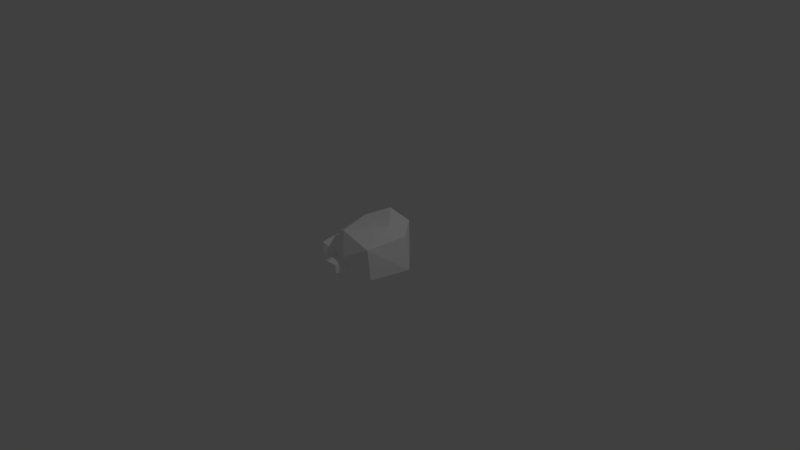 # Source: rock.2blend.blend  (saved by Blender 2.79.0; exported with 4.5.12 LTS)
import bpy
from mathutils import Matrix  # noqa: F401  (used for matrix-valued properties, if any)

bpy.ops.wm.read_factory_settings(use_empty=True)
scene = bpy.context.scene
scene.name = 'Scene'

# ---- collections
col_collection_1 = bpy.data.collections.new('Collection 1'); scene.collection.children.link(col_collection_1)

# ---- materials (node trees are filled in below, after node groups)
mat_material_002 = bpy.data.materials.new('Material.002')
mat_material_002.alpha_threshold = 0.0
mat_material_002.use_transparent_shadow = False
mat_material_002.diffuse_color = (1.0, 1.0, 1.0, 1.0)
mat_material_002.roughness = 0.5
mat_material_002.specular_intensity = 1.0

# ---- material node trees

# ---- world
world_world = bpy.data.worlds.new('World'); scene.world = world_world
world_world.color = (0.05088, 0.05088, 0.05088)
world_world.use_sun_shadow = False
world_world.sun_shadow_jitter_overblur = 0.0
world_world.cycles.sampling_method = 'MANUAL'

# ---- cameras
cam_camera = bpy.data.cameras.new('Camera')
cam_camera.clip_end = 100.0
cam_camera.lens = 35.0
cam_camera.sensor_width = 32.0
cam_camera.sensor_height = 18.0
cam_camera.ortho_scale = 7.314
cam_camera.dof.focus_distance = 0.0
cam_camera.dof.aperture_fstop = 128.0

# ---- lights
light_lamp = bpy.data.lights.new('Lamp', 'POINT')
light_lamp.transmission_factor = 0.0
light_lamp.cutoff_distance = 30.0
light_lamp.energy = 100.0
light_lamp.shadow_buffer_clip_start = 1.001
light_lamp.shadow_soft_size = 0.1
light_lamp.shadow_maximum_resolution = 0.006
light_lamp.use_absolute_resolution = True

# ---- meshes
me_icosphere_004 = bpy.data.meshes.new('Icosphere.004')
me_icosphere_004.from_pydata([(-1.714, 0.3416, -1.293), (-0.9904, -0.1841, -0.7404), (-1.99, -0.509, -0.7404), (-2.511, 0.3256, -0.7615), (-1.98, 1.175, -0.6412), (-1.007, 0.8673, -0.6716), (-1.436, -0.5004, 0.1532), (-2.405, -0.1567, 0.1172), (-2.283, 0.7962, 0.1), (-1.436, 1.194, 0.1523), (-1.075, 0.25, 0.05452), (-1.714, 0.3715, 0.3723), (-1.876, -0.1584, -1.144), (-1.289, 0.03263, -1.144), (-1.451, -0.4674, -0.8189), (-0.9636, 0.3251, -0.8406), (-1.289, 0.6507, -1.144), (-2.173, 0.3792, -0.9993), (-2.402, -0.1584, -0.8189), (-1.931, 0.7086, -0.9257), (-2.368, 0.8415, -0.6806), (-1.452, 1.149, -0.81), (-1.124, 0.02441, -0.06176), (-0.9358, 0.5904, -0.3385), (-1.714, -0.4539, -0.09846), (-1.126, -0.4674, -0.2932), (-2.304, 0.02441, -0.06176), (-2.302, -0.4674, -0.2932), (-2.302, 1.151, -0.2932), (-2.492, 0.5904, -0.3385), (-1.126, 1.151, -0.2932), (-1.714, 1.247, -0.2027), (-1.094, -0.1009, 0.1553), (-1.992, -0.3971, 0.2259), (-2.346, 0.2615, 0.1436), (-2.01, 1.191, 0.1876), (-1.218, 0.7534, 0.1655), (-1.692, -0.01312, 0.3333), (-1.254, 0.2516, 0.3777), (-2.19, 0.04237, 0.4443), (-2.173, 0.6448, 0.4787), (-1.651, 0.8952, 0.3439), (-0.3248, -1.42, -0.6371), (1.167, -2.204, -0.03417), (-0.9778, -2.791, 0.2264), (-1.997, -1.665, -0.1897), (1.104, -0.3457, -0.8222), (-1.416, -1.933, 1.436), (-0.218, 1.009, 0.5918), (1.007, -1.681, 1.639), (0.3258, -1.357, -0.3219), (-1.822, -0.6904, -0.6793), (-0.2669, 0.404, -1.079), (0.8204, 0.1981, 0.6973), (0.1691, -2.651, 1.179), (1.278, -1.914, 0.8949), (-1.027, -2.591, 1.158), (-1.416, 0.1764, -0.7276), (-1.953, -0.3109, 0.7883), (-0.8341, 0.8126, -0.2474), (-0.257, -1.991, 2.101), (0.4586, -0.1773, 1.399), (-1.377, -0.4875, 1.432), (-1.153, 0.6998, 1.144), (2.099, 1.273, -2.605), (5.457, -0.4925, -1.247), (0.6282, -1.813, -0.6606), (-1.666, 0.7204, -1.598), (5.315, 3.692, -3.022), (-0.3585, 0.1178, 2.063), (2.339, 6.741, 0.1622), (5.097, 0.6853, 2.521), (3.564, 1.414, -1.895), (-1.272, 2.915, -2.7), (2.229, 5.38, -3.601), (4.677, 4.916, 0.3999), (3.211, -1.499, 1.484), (5.707, 0.1594, 0.8448), (0.5164, -1.365, 1.437), (-0.3594, 4.867, -2.809), (-1.567, 3.77, 0.6047), (0.952, 6.3, -1.727), (2.251, -0.01288, 3.56), (3.863, 4.071, 1.98), (-0.2709, 3.372, 2.055), (0.233, 6.046, 1.405), (1.8, -2.338, -0.4539), (2.798, -2.863, -0.05064), (1.364, -3.255, 0.1236), (0.6823, -2.503, -0.1547), (2.756, -1.62, -0.5777), (1.071, -2.682, 0.9326), (1.872, -0.7142, 0.368), (2.691, -2.513, 1.069), (2.236, -2.297, -0.2431), (0.7993, -1.851, -0.4821), (1.839, -1.119, -0.7497), (2.566, -1.256, 0.4386), (2.131, -3.162, 0.7605), (2.872, -2.669, 0.5707), (1.331, -3.122, 0.7467), (1.07, -1.271, -0.5144), (0.7117, -1.597, 0.4994), (1.46, -0.8453, -0.1933), (1.846, -2.72, 1.377), (2.324, -1.507, 0.9078), (1.097, -1.715, 0.9302), (1.246, -0.9208, 0.7372)], [], [(0, 13, 12), (1, 13, 15), (0, 12, 17), (0, 17, 19), (0, 19, 16), (1, 15, 22), (2, 14, 24), (3, 18, 26), (4, 20, 28), (5, 21, 30), (1, 22, 25), (2, 24, 27), (3, 26, 29), (4, 28, 31), (5, 30, 23), (6, 32, 37), (7, 33, 39), (8, 34, 40), (9, 35, 41), (10, 36, 38), (38, 41, 11), (38, 36, 41), (36, 9, 41), (41, 40, 11), (41, 35, 40), (35, 8, 40), (40, 39, 11), (40, 34, 39), (34, 7, 39), (39, 37, 11), (39, 33, 37), (33, 6, 37), (37, 38, 11), (37, 32, 38), (32, 10, 38), (23, 36, 10), (23, 30, 36), (30, 9, 36), (31, 35, 9), (31, 28, 35), (28, 8, 35), (29, 34, 8), (29, 26, 34), (26, 7, 34), (27, 33, 7), (27, 24, 33), (24, 6, 33), (25, 32, 6), (25, 22, 32), (22, 10, 32), (30, 31, 9), (30, 21, 31), (21, 4, 31), (28, 29, 8), (28, 20, 29), (20, 3, 29), (26, 27, 7), (26, 18, 27), (18, 2, 27), (24, 25, 6), (24, 14, 25), (14, 1, 25), (22, 23, 10), (22, 15, 23), (15, 5, 23), (16, 21, 5), (16, 19, 21), (19, 4, 21), (19, 20, 4), (19, 17, 20), (17, 3, 20), (17, 18, 3), (17, 12, 18), (12, 2, 18), (15, 16, 5), (15, 13, 16), (13, 0, 16), (12, 14, 2), (12, 13, 14), (13, 1, 14), (42, 50, 44), (43, 50, 46), (42, 44, 45), (42, 45, 51), (42, 51, 50), (43, 46, 55), (44, 43, 54), (45, 44, 47), (46, 52, 48), (44, 54, 56), (45, 47, 58), (46, 48, 53), (47, 60, 62), (49, 53, 61), (61, 53, 63), (53, 48, 63), (63, 62, 61), (63, 58, 62), (62, 60, 61), (60, 49, 61), (59, 63, 48), (59, 57, 63), (57, 58, 63), (58, 47, 62), (56, 60, 47), (56, 54, 60), (54, 49, 60), (48, 52, 59), (52, 57, 59), (57, 51, 58), (51, 45, 58), (47, 44, 56), (54, 55, 49), (54, 43, 55), (55, 53, 49), (55, 46, 53), (50, 52, 46), (50, 51, 52), (51, 57, 52), (44, 50, 43), (64, 72, 66), (65, 72, 68), (64, 66, 67), (64, 67, 73), (64, 73, 72), (65, 68, 77), (66, 65, 76), (67, 66, 69), (68, 74, 70), (66, 76, 78), (67, 69, 80), (68, 70, 75), (69, 82, 84), (71, 75, 83), (83, 75, 85), (75, 70, 85), (85, 84, 83), (85, 80, 84), (84, 82, 83), (82, 71, 83), (81, 85, 70), (81, 79, 85), (79, 80, 85), (80, 69, 84), (78, 82, 69), (78, 76, 82), (76, 71, 82), (70, 74, 81), (74, 79, 81), (79, 73, 80), (73, 67, 80), (69, 66, 78), (76, 77, 71), (76, 65, 77), (77, 75, 71), (77, 68, 75), (72, 74, 68), (72, 73, 74), (73, 79, 74), (66, 72, 65), (86, 94, 88), (87, 94, 90), (86, 88, 89), (86, 89, 95), (86, 95, 94), (87, 90, 99), (88, 87, 98), (89, 88, 91), (90, 96, 92), (88, 98, 100), (89, 91, 102), (90, 92, 97), (91, 104, 106), (93, 97, 105), (105, 97, 107), (97, 92, 107), (107, 106, 105), (107, 102, 106), (106, 104, 105), (104, 93, 105), (103, 107, 92), (103, 101, 107), (101, 102, 107), (102, 91, 106), (100, 104, 91), (100, 98, 104), (98, 93, 104), (92, 96, 103), (96, 101, 103), (101, 95, 102), (95, 89, 102), (91, 88, 100), (98, 99, 93), (98, 87, 99), (99, 97, 93), (99, 90, 97), (94, 96, 90), (94, 95, 96), (95, 101, 96), (88, 94, 87)])
_uv = me_icosphere_004.uv_layers.new(name='UVMap')
_uv.uv.foreach_set('vector', [0.8314, 0.1042, 0.8147, 0.08758, 0.8398, 0.08196, 0.943, 0.764, 0.9578, 0.7722, 0.9474, 0.7864, 0.8314, 0.1042, 0.8398, 0.08196, 0.8515, 0.1022, 0.8314, 0.1042, 0.8515, 0.1022, 0.8408, 0.1134, 0.8314, 0.1042, 0.8408, 0.1134, 0.8132, 0.1125, 0.943, 0.764, 0.9474, 0.7864, 0.9139, 0.773, 0.8467, 0.06121, 0.8237, 0.06233, 0.837, 0.05132, 0.9356, 0.5021, 0.9354, 0.5217, 0.9317, 0.5271, 0.8426, 0.1275, 0.8596, 0.1161, 0.8572, 0.1216, 0.94, 0.8102, 0.9428, 0.8209, 0.9235, 0.8224, 0.943, 0.764, 0.9139, 0.773, 0.9235, 0.7513, 0.8467, 0.06121, 0.837, 0.05132, 0.8611, 0.05625, 0.9356, 0.5021, 0.9317, 0.5271, 0.9335, 0.4983, 0.8235, 0.2977, 0.8101, 0.2916, 0.835, 0.2935, 0.94, 0.8102, 0.9235, 0.8224, 0.9266, 0.7984, 0.8447, 0.2156, 0.8596, 0.2317, 0.8346, 0.2331, 0.8042, 0.2314, 0.8214, 0.2193, 0.8137, 0.2342, 0.8106, 0.2707, 0.8073, 0.2481, 0.8152, 0.2584, 0.8468, 0.2854, 0.8226, 0.2853, 0.8374, 0.2703, 0.9093, 0.7832, 0.9038, 0.8049, 0.8947, 0.7828, 0.8534, 0.2428, 0.8374, 0.2703, 0.8341, 0.2483, 0.8534, 0.2428, 0.8555, 0.2668, 0.8374, 0.2703, 0.8555, 0.2668, 0.8468, 0.2854, 0.8374, 0.2703, 0.8374, 0.2703, 0.8152, 0.2584, 0.8341, 0.2483, 0.8374, 0.2703, 0.8226, 0.2853, 0.8152, 0.2584, 0.8226, 0.2853, 0.8106, 0.2707, 0.8152, 0.2584, 0.8152, 0.2584, 0.8137, 0.2342, 0.8341, 0.2483, 0.8152, 0.2584, 0.8073, 0.2481, 0.8137, 0.2342, 0.8073, 0.2481, 0.8042, 0.2314, 0.8137, 0.2342, 0.8137, 0.2342, 0.8346, 0.2331, 0.8341, 0.2483, 0.8137, 0.2342, 0.8214, 0.2193, 0.8346, 0.2331, 0.8214, 0.2193, 0.8447, 0.2156, 0.8346, 0.2331, 0.8346, 0.2331, 0.8534, 0.2428, 0.8341, 0.2483, 0.8346, 0.2331, 0.8596, 0.2317, 0.8534, 0.2428, 0.905, 0.7678, 0.9093, 0.7832, 0.8947, 0.7828, 0.9266, 0.7984, 0.9038, 0.8049, 0.9093, 0.7832, 0.9266, 0.7984, 0.9235, 0.8224, 0.9038, 0.8049, 0.9235, 0.8224, 0.9029, 0.8235, 0.9038, 0.8049, 0.835, 0.2935, 0.8226, 0.2853, 0.8468, 0.2854, 0.835, 0.2935, 0.8101, 0.2916, 0.8226, 0.2853, 0.8101, 0.2916, 0.8106, 0.2707, 0.8226, 0.2853, 0.8013, 0.2694, 0.8073, 0.2481, 0.8106, 0.2707, 0.9001, 0.9559, 0.8947, 0.9275, 0.8964, 0.9337, 0.8947, 0.9275, 0.9001, 0.9175, 0.8964, 0.9337, 0.808, 0.225, 0.8214, 0.2193, 0.8042, 0.2314, 0.8611, 0.05625, 0.837, 0.05132, 0.8495, 0.04898, 0.837, 0.05132, 0.8262, 0.04409, 0.8495, 0.04898, 0.9235, 0.7513, 0.905, 0.7678, 0.9028, 0.749, 0.9235, 0.7513, 0.9139, 0.773, 0.905, 0.7678, 0.9139, 0.773, 0.9093, 0.7832, 0.905, 0.7678, 0.8596, 0.2903, 0.835, 0.2935, 0.8468, 0.2854, 0.8596, 0.2903, 0.8456, 0.2988, 0.835, 0.2935, 0.8456, 0.2988, 0.8235, 0.2977, 0.835, 0.2935, 0.8101, 0.2916, 0.8013, 0.2694, 0.8106, 0.2707, 0.8101, 0.2916, 0.8067, 0.285, 0.8013, 0.2694, 0.8596, 0.1161, 0.8665, 0.09713, 0.8664, 0.1004, 0.8947, 0.9275, 0.8952, 0.9117, 0.9001, 0.9175, 0.9317, 0.5271, 0.9354, 0.5217, 0.9356, 0.5432, 0.8629, 0.0782, 0.8467, 0.06121, 0.8611, 0.05625, 0.837, 0.05132, 0.8117, 0.05206, 0.8262, 0.04409, 0.837, 0.05132, 0.8237, 0.06233, 0.8117, 0.05206, 0.8237, 0.06233, 0.8039, 0.07077, 0.8117, 0.05206, 0.9139, 0.773, 0.9266, 0.7984, 0.9093, 0.7832, 0.9139, 0.773, 0.9474, 0.7864, 0.9266, 0.7984, 0.9474, 0.7864, 0.94, 0.8102, 0.9266, 0.7984, 0.9578, 0.7994, 0.9428, 0.8209, 0.94, 0.8102, 0.8132, 0.1125, 0.8408, 0.1134, 0.82, 0.1275, 0.8408, 0.1134, 0.8426, 0.1275, 0.82, 0.1275, 0.8408, 0.1134, 0.8596, 0.1161, 0.8426, 0.1275, 0.8408, 0.1134, 0.8515, 0.1022, 0.8596, 0.1161, 0.8515, 0.1022, 0.8665, 0.09713, 0.8596, 0.1161, 0.8515, 0.1022, 0.8629, 0.0782, 0.8665, 0.09713, 0.8515, 0.1022, 0.8398, 0.08196, 0.8629, 0.0782, 0.8398, 0.08196, 0.8467, 0.06121, 0.8629, 0.0782, 0.9474, 0.7864, 0.9578, 0.7994, 0.94, 0.8102, 0.8013, 0.09298, 0.8147, 0.08758, 0.8132, 0.1125, 0.8147, 0.08758, 0.8314, 0.1042, 0.8132, 0.1125, 0.8398, 0.08196, 0.8237, 0.06233, 0.8467, 0.06121, 0.8398, 0.08196, 0.8147, 0.08758, 0.8237, 0.06233, 0.8147, 0.08758, 0.8039, 0.07077, 0.8237, 0.06233, 0.1035, 0.5885, 0.07681, 0.5848, 0.1332, 0.5187, 0.04218, 0.5446, 0.07681, 0.5848, 0.04276, 0.6337, 0.1035, 0.5885, 0.1332, 0.5187, 0.175, 0.5726, 0.1035, 0.5885, 0.175, 0.5726, 0.1664, 0.6204, 0.1035, 0.5885, 0.1664, 0.6204, 0.07681, 0.5848, 0.718, 0.8632, 0.7191, 0.7754, 0.758, 0.8665, 0.1332, 0.5187, 0.04218, 0.5446, 0.08692, 0.5064, 0.175, 0.5726, 0.1332, 0.5187, 0.1541, 0.5327, 0.7191, 0.7754, 0.7284, 0.749, 0.8025, 0.7525, 0.1332, 0.5187, 0.08692, 0.5064, 0.1373, 0.5105, 0.8474, 0.6038, 0.8198, 0.639, 0.8463, 0.5634, 0.7191, 0.7754, 0.8025, 0.7525, 0.788, 0.7808, 0.8198, 0.639, 0.7699, 0.6492, 0.8208, 0.5794, 0.7918, 0.8712, 0.788, 0.7808, 0.8103, 0.8099, 0.7441, 0.5619, 0.7306, 0.5346, 0.8139, 0.5256, 0.7306, 0.5346, 0.7759, 0.502, 0.8139, 0.5256, 0.8139, 0.5256, 0.8208, 0.5794, 0.7441, 0.5619, 0.8139, 0.5256, 0.8463, 0.5634, 0.8208, 0.5794, 0.8208, 0.5794, 0.7699, 0.6492, 0.7441, 0.5619, 0.7699, 0.6492, 0.718, 0.6263, 0.7441, 0.5619, 0.8029, 0.4983, 0.8139, 0.5256, 0.7759, 0.502, 0.8029, 0.4983, 0.827, 0.5182, 0.8139, 0.5256, 0.827, 0.5182, 0.8463, 0.5634, 0.8139, 0.5256, 0.8463, 0.5634, 0.8198, 0.639, 0.8208, 0.5794, 0.8028, 0.6608, 0.7699, 0.6492, 0.8198, 0.639, 0.8028, 0.6608, 0.7522, 0.6608, 0.7699, 0.6492, 0.7618, 0.9076, 0.7918, 0.8712, 0.8103, 0.8991, 0.8025, 0.7525, 0.7284, 0.749, 0.7699, 0.7499, 0.09979, 0.67, 0.149, 0.6559, 0.1254, 0.6726, 0.149, 0.6559, 0.1664, 0.6204, 0.175, 0.6102, 0.1664, 0.6204, 0.175, 0.5726, 0.175, 0.6102, 0.1541, 0.5327, 0.1332, 0.5187, 0.1373, 0.5105, 0.7618, 0.9076, 0.758, 0.8665, 0.7918, 0.8712, 0.7618, 0.9076, 0.718, 0.8632, 0.758, 0.8665, 0.758, 0.8665, 0.788, 0.7808, 0.7918, 0.8712, 0.758, 0.8665, 0.7191, 0.7754, 0.788, 0.7808, 0.07681, 0.5848, 0.09979, 0.67, 0.04276, 0.6337, 0.07681, 0.5848, 0.1664, 0.6204, 0.09979, 0.67, 0.1664, 0.6204, 0.149, 0.6559, 0.09979, 0.67, 0.1332, 0.5187, 0.07681, 0.5848, 0.04218, 0.5446, 0.1804, 0.229, 0.1202, 0.2207, 0.2471, 0.07168, 0.04218, 0.1301, 0.1202, 0.2207, 0.04349, 0.3306, 0.1804, 0.229, 0.2471, 0.07168, 0.3412, 0.1931, 0.1804, 0.229, 0.3412, 0.1931, 0.3218, 0.3007, 0.1804, 0.229, 0.3218, 0.3007, 0.1202, 0.2207, 0.4256, 0.7554, 0.4282, 0.5577, 0.5156, 0.7628, 0.2471, 0.07168, 0.04218, 0.1301, 0.1429, 0.04409, 0.3412, 0.1931, 0.2471, 0.07168, 0.2942, 0.1033, 0.4282, 0.5577, 0.449, 0.4983, 0.6158, 0.5061, 0.2471, 0.07168, 0.1429, 0.04409, 0.2563, 0.05326, 0.7169, 0.2816, 0.655, 0.361, 0.7146, 0.1907, 0.4282, 0.5577, 0.6158, 0.5061, 0.5832, 0.5698, 0.655, 0.361, 0.5425, 0.3839, 0.6571, 0.2268, 0.5918, 0.7735, 0.5832, 0.5698, 0.6336, 0.6353, 0.4844, 0.1874, 0.4541, 0.1259, 0.6416, 0.1055, 0.4541, 0.1259, 0.5561, 0.05247, 0.6416, 0.1055, 0.6416, 0.1055, 0.6571, 0.2268, 0.4844, 0.1874, 0.6416, 0.1055, 0.7146, 0.1907, 0.6571, 0.2268, 0.6571, 0.2268, 0.5425, 0.3839, 0.4844, 0.1874, 0.5425, 0.3839, 0.4256, 0.3322, 0.4844, 0.1874, 0.6167, 0.04409, 0.6416, 0.1055, 0.5561, 0.05247, 0.6167, 0.04409, 0.6712, 0.08901, 0.6416, 0.1055, 0.6712, 0.08901, 0.7146, 0.1907, 0.6416, 0.1055, 0.7146, 0.1907, 0.655, 0.361, 0.6571, 0.2268, 0.6165, 0.4101, 0.5425, 0.3839, 0.655, 0.361, 0.6165, 0.4101, 0.5028, 0.4101, 0.5425, 0.3839, 0.5243, 0.8553, 0.5918, 0.7735, 0.6336, 0.8361, 0.6158, 0.5061, 0.449, 0.4983, 0.5425, 0.5004, 0.1719, 0.4124, 0.2827, 0.3806, 0.2296, 0.4182, 0.2827, 0.3806, 0.3218, 0.3007, 0.3412, 0.2778, 0.3218, 0.3007, 0.3412, 0.1931, 0.3412, 0.2778, 0.2942, 0.1033, 0.2471, 0.07168, 0.2563, 0.05326, 0.5243, 0.8553, 0.5156, 0.7628, 0.5918, 0.7735, 0.5243, 0.8553, 0.4256, 0.7554, 0.5156, 0.7628, 0.5156, 0.7628, 0.5832, 0.5698, 0.5918, 0.7735, 0.5156, 0.7628, 0.4282, 0.5577, 0.5832, 0.5698, 0.1202, 0.2207, 0.1719, 0.4124, 0.04349, 0.3306, 0.1202, 0.2207, 0.3218, 0.3007, 0.1719, 0.4124, 0.3218, 0.3007, 0.2827, 0.3806, 0.1719, 0.4124, 0.2471, 0.07168, 0.1202, 0.2207, 0.04218, 0.1301, 0.08322, 0.8157, 0.06534, 0.8132, 0.103, 0.769, 0.04218, 0.7863, 0.06534, 0.8132, 0.04257, 0.8459, 0.08322, 0.8157, 0.103, 0.769, 0.131, 0.805, 0.08322, 0.8157, 0.131, 0.805, 0.1252, 0.837, 0.08322, 0.8157, 0.1252, 0.837, 0.06534, 0.8132, 0.2593, 0.5828, 0.2601, 0.5241, 0.2861, 0.585, 0.103, 0.769, 0.04218, 0.7863, 0.0721, 0.7608, 0.131, 0.805, 0.103, 0.769, 0.117, 0.7783, 0.2601, 0.5241, 0.2663, 0.5064, 0.3159, 0.5088, 0.103, 0.769, 0.0721, 0.7608, 0.1058, 0.7635, 0.3019, 0.8313, 0.2835, 0.8549, 0.3012, 0.8043, 0.2601, 0.5241, 0.3159, 0.5088, 0.3062, 0.5277, 0.2835, 0.8549, 0.2501, 0.8617, 0.2841, 0.8151, 0.3087, 0.5882, 0.3062, 0.5277, 0.3211, 0.5471, 0.2328, 0.8033, 0.2238, 0.7851, 0.2795, 0.779, 0.2238, 0.7851, 0.2541, 0.7633, 0.2795, 0.779, 0.2795, 0.779, 0.2841, 0.8151, 0.2328, 0.8033, 0.2795, 0.779, 0.3012, 0.8043, 0.2841, 0.8151, 0.2841, 0.8151, 0.2501, 0.8617, 0.2328, 0.8033, 0.2501, 0.8617, 0.2154, 0.8464, 0.2328, 0.8033, 0.2721, 0.7608, 0.2795, 0.779, 0.2541, 0.7633, 0.2721, 0.7608, 0.2883, 0.7741, 0.2795, 0.779, 0.2883, 0.7741, 0.3012, 0.8043, 0.2795, 0.779, 0.3012, 0.8043, 0.2835, 0.8549, 0.2841, 0.8151, 0.2721, 0.8695, 0.2501, 0.8617, 0.2835, 0.8549, 0.2721, 0.8695, 0.2383, 0.8695, 0.2501, 0.8617, 0.2887, 0.6125, 0.3087, 0.5882, 0.3211, 0.6068, 0.3159, 0.5088, 0.2663, 0.5064, 0.2941, 0.507, 0.08071, 0.8702, 0.1136, 0.8607, 0.09784, 0.8719, 0.1136, 0.8607, 0.1252, 0.837, 0.131, 0.8302, 0.1252, 0.837, 0.131, 0.805, 0.131, 0.8302, 0.117, 0.7783, 0.103, 0.769, 0.1058, 0.7635, 0.2887, 0.6125, 0.2861, 0.585, 0.3087, 0.5882, 0.2887, 0.6125, 0.2593, 0.5828, 0.2861, 0.585, 0.2861, 0.585, 0.3062, 0.5277, 0.3087, 0.5882, 0.2861, 0.585, 0.2601, 0.5241, 0.3062, 0.5277, 0.06534, 0.8132, 0.08071, 0.8702, 0.04257, 0.8459, 0.06534, 0.8132, 0.1252, 0.837, 0.08071, 0.8702, 0.1252, 0.837, 0.1136, 0.8607, 0.08071, 0.8702, 0.103, 0.769, 0.06534, 0.8132, 0.04218, 0.7863])
me_icosphere_004.materials.append(mat_material_002)
me_icosphere_004.use_remesh_preserve_volume = False
me_icosphere_004.use_remesh_preserve_attributes = False
me_icosphere_004.use_mirror_vertex_groups = False
me_icosphere_004.update()

# ---- objects
ob_icosphere = bpy.data.objects.new('Icosphere', me_icosphere_004)
ob_lamp = bpy.data.objects.new('Lamp', light_lamp)
ob_camera = bpy.data.objects.new('Camera', cam_camera)

# ---- transforms, parenting, visibility, modifiers, constraints
ob_icosphere.location = (-0.3103, -0.1052, 0.0179)
ob_icosphere.rotation_euler = (0.3914, -0.002982, -0.2617)
ob_icosphere.scale = (0.1228, 0.1228, 0.1228)
ob_icosphere.lineart.crease_threshold = 0.0
_m = ob_icosphere.modifiers.new('Decimate', 'DECIMATE')
_m.ratio = 0.5
ob_lamp.location = (4.076, 1.005, 5.904)
ob_lamp.rotation_euler = (0.6503, 0.05522, 1.866)
ob_lamp.lock_rotations_4d = False
ob_lamp.empty_display_type = 'ARROWS'
ob_lamp.color = (0.0, 0.0, 0.0, 0.0)
ob_lamp.lineart.crease_threshold = 0.0
ob_camera.location = (7.481, -6.508, 5.344)
ob_camera.rotation_euler = (1.109, 0.0, 0.8149)
ob_camera.lock_rotations_4d = False
ob_camera.empty_display_type = 'ARROWS'
ob_camera.color = (0.0, 0.0, 0.0, 0.0)
ob_camera.display_type = 'WIRE'
ob_camera.lineart.crease_threshold = 0.0

# ---- collection membership
col_collection_1.objects.link(ob_icosphere)
col_collection_1.objects.link(ob_lamp)
col_collection_1.objects.link(ob_camera)

# ---- scene / render settings (as saved in the file)
scene.camera = ob_camera
scene.frame_start = 1; scene.frame_end = 250; scene.frame_set(1)
scene.render.engine = 'BLENDER_EEVEE_NEXT'
scene.render.resolution_percentage = 50
scene.render.dither_intensity = 0.0
scene.cycles.use_denoising = False
scene.cycles.samples = 128
scene.cycles.sampling_pattern = 'TABULATED_SOBOL'
scene.cycles.use_adaptive_sampling = False
scene.cycles.use_light_tree = False
scene.cycles.blur_glossy = 0.0
scene.cycles.sample_clamp_indirect = 0.0
scene.view_settings.view_transform = 'Standard'
bpy.context.view_layer.update()
